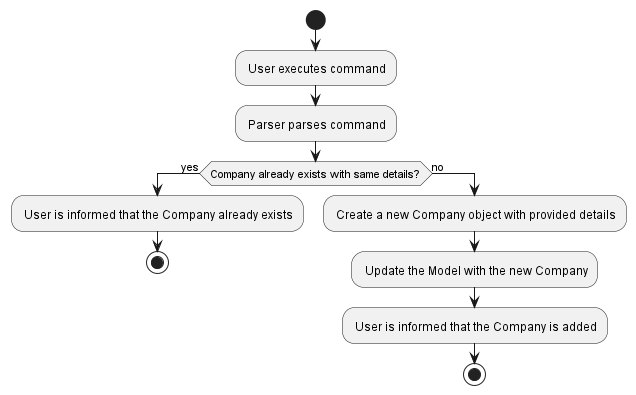

The diagram above was rendered by PlantUML. Its source (embedded in the PNG):
@startuml
start
: User executes command;
: Parser parses command;

if (Company already exists with same details?) then (yes)
  : User is informed that the Company already exists;
  stop
else (no)
  : Create a new Company object with provided details;
  : Update the Model with the new Company;
  : User is informed that the Company is added;
  stop
@enduml